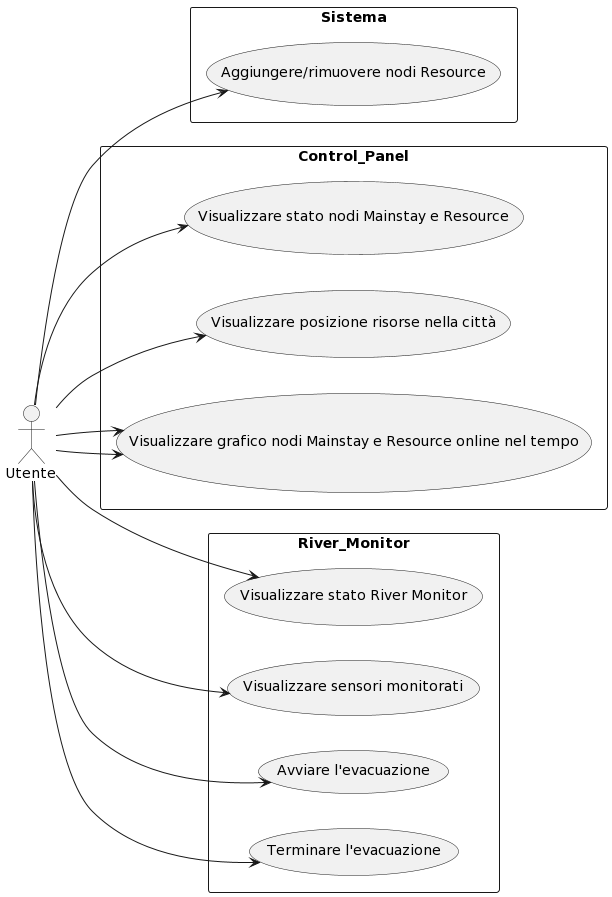

The diagram above was rendered by PlantUML. Its source (embedded in the PNG):
@startuml
left to right direction
actor Utente as user

rectangle Sistema{
    usecase "Aggiungere/rimuovere nodi Resource" as UC1
}

rectangle Control_Panel{
    usecase "Visualizzare stato nodi Mainstay e Resource" as UC2
    usecase "Visualizzare posizione risorse nella città" as UC3
    usecase "Visualizzare grafico nodi Mainstay e Resource online nel tempo" as UC4
}

rectangle River_Monitor{
    usecase "Visualizzare stato River Monitor" as UC5
    usecase "Visualizzare sensori monitorati" as UC6
    usecase "Avviare l'evacuazione" as UC7
    usecase "Terminare l'evacuazione" as UC8
}

user --> UC1
user --> UC2
user --> UC3
user --> UC4
user --> UC4
user --> UC5
user --> UC6
user --> UC7
user --> UC8
@enduml